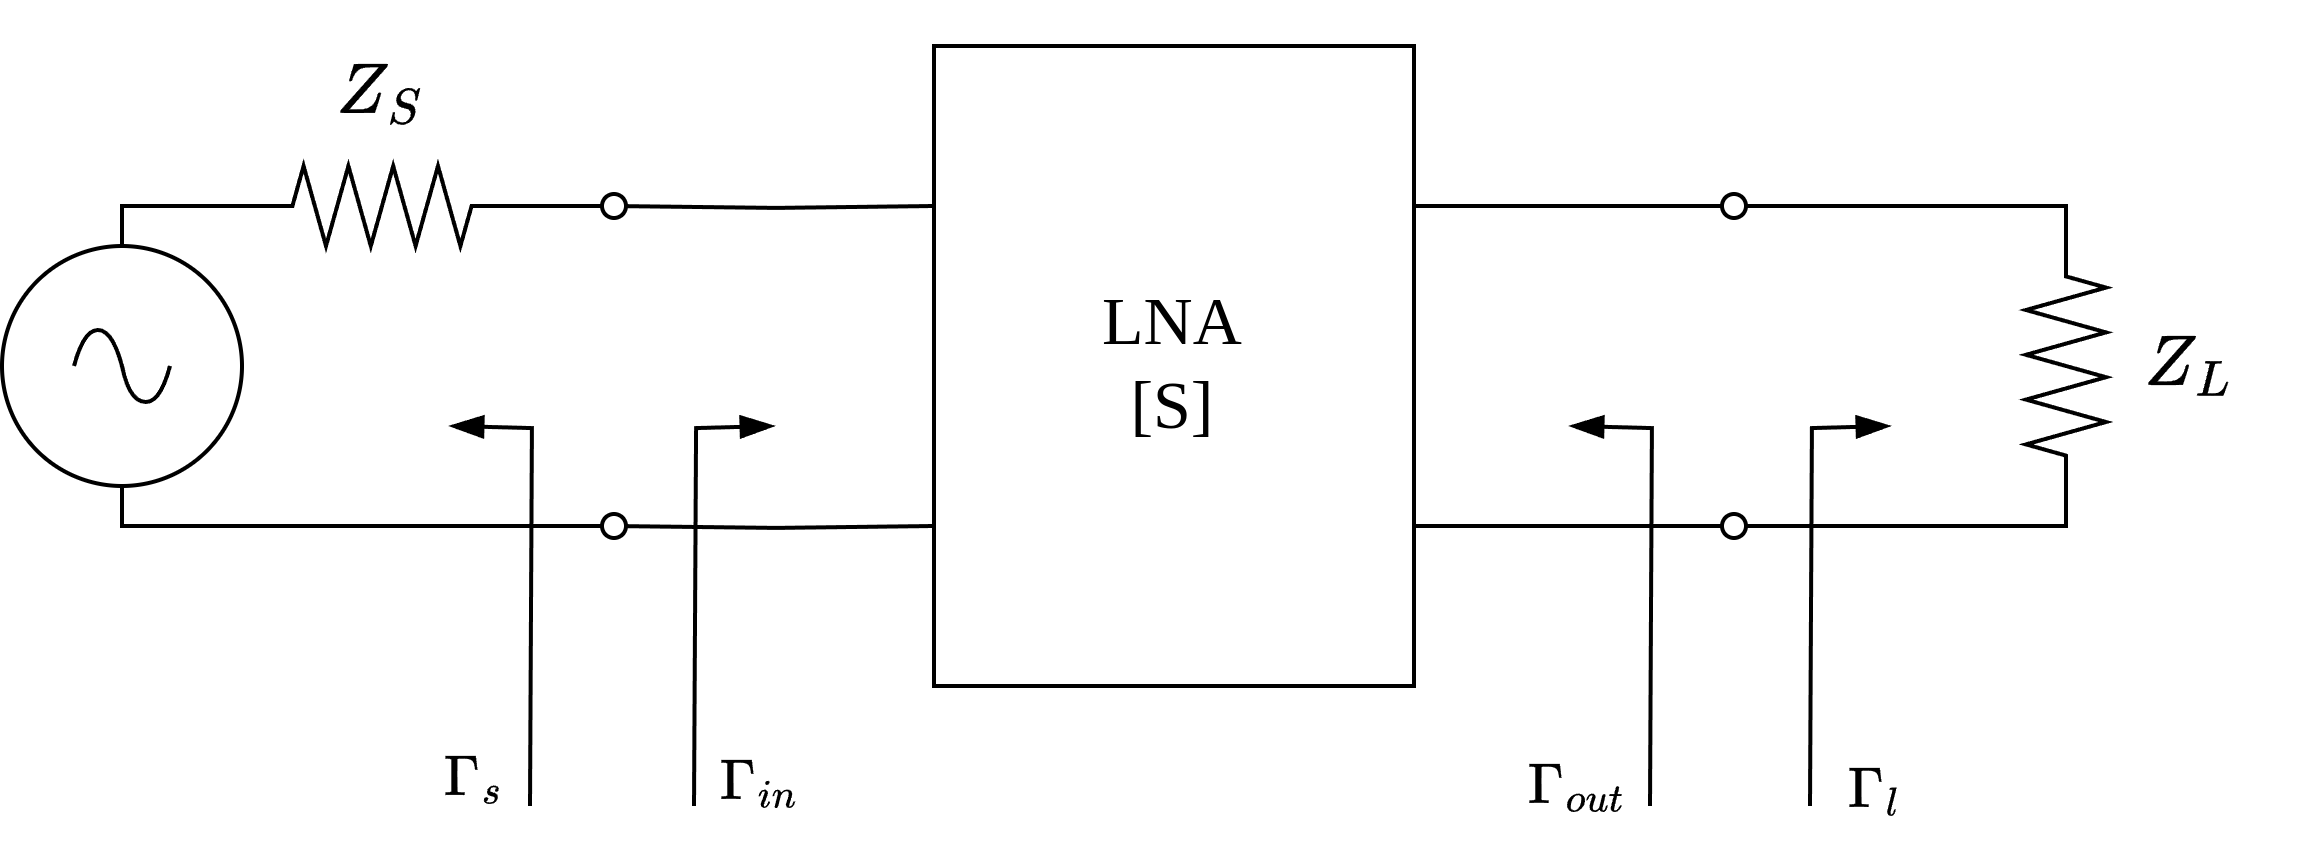

The diagram above was exported from draw.io. Its source (the exported page's mxGraphModel, read from the mxfile embedded in the PNG):
<mxGraphModel dx="983" dy="580" grid="1" gridSize="10" guides="1" tooltips="1" connect="1" arrows="1" fold="1" page="1" pageScale="1" pageWidth="1654" pageHeight="1169" math="1" shadow="0">
  <root>
    <mxCell id="0" />
    <mxCell id="1" parent="0" />
    <mxCell id="HJgZrD-jsfGzbm6kRfsN-1" style="edgeStyle=orthogonalEdgeStyle;rounded=0;orthogonalLoop=1;jettySize=auto;html=1;exitX=1;exitY=0.25;exitDx=0;exitDy=0;entryX=0;entryY=0.25;entryDx=0;entryDy=0;endArrow=none;startFill=0;labelBackgroundColor=none;startArrow=oval;" edge="1" parent="1" target="HJgZrD-jsfGzbm6kRfsN-6">
      <mxGeometry relative="1" as="geometry">
        <mxPoint x="560" y="424" as="sourcePoint" />
      </mxGeometry>
    </mxCell>
    <mxCell id="HJgZrD-jsfGzbm6kRfsN-2" style="edgeStyle=orthogonalEdgeStyle;shape=connector;rounded=0;orthogonalLoop=1;jettySize=auto;html=1;exitX=1;exitY=0.75;exitDx=0;exitDy=0;entryX=0;entryY=0.75;entryDx=0;entryDy=0;strokeColor=default;align=center;verticalAlign=middle;fontFamily=Helvetica;fontSize=11;fontColor=default;labelBackgroundColor=none;startFill=0;endArrow=none;startArrow=oval;" edge="1" parent="1" target="HJgZrD-jsfGzbm6kRfsN-6">
      <mxGeometry relative="1" as="geometry">
        <mxPoint x="560" y="504" as="sourcePoint" />
      </mxGeometry>
    </mxCell>
    <mxCell id="HJgZrD-jsfGzbm6kRfsN-4" style="edgeStyle=orthogonalEdgeStyle;shape=connector;rounded=0;orthogonalLoop=1;jettySize=auto;html=1;exitX=1;exitY=0.25;exitDx=0;exitDy=0;entryX=0;entryY=0.25;entryDx=0;entryDy=0;strokeColor=default;align=center;verticalAlign=middle;fontFamily=Helvetica;fontSize=11;fontColor=default;labelBackgroundColor=none;startFill=0;endArrow=oval;endFill=0;" edge="1" parent="1" source="HJgZrD-jsfGzbm6kRfsN-6">
      <mxGeometry relative="1" as="geometry">
        <mxPoint x="840" y="424" as="targetPoint" />
      </mxGeometry>
    </mxCell>
    <mxCell id="HJgZrD-jsfGzbm6kRfsN-5" style="edgeStyle=orthogonalEdgeStyle;shape=connector;rounded=0;orthogonalLoop=1;jettySize=auto;html=1;exitX=1;exitY=0.75;exitDx=0;exitDy=0;entryX=0;entryY=0.75;entryDx=0;entryDy=0;strokeColor=default;align=center;verticalAlign=middle;fontFamily=Helvetica;fontSize=11;fontColor=default;labelBackgroundColor=none;startFill=0;endArrow=oval;endFill=0;" edge="1" parent="1" source="HJgZrD-jsfGzbm6kRfsN-6">
      <mxGeometry relative="1" as="geometry">
        <mxPoint x="840" y="504" as="targetPoint" />
      </mxGeometry>
    </mxCell>
    <mxCell id="HJgZrD-jsfGzbm6kRfsN-6" value="LNA&lt;div&gt;[S]&lt;/div&gt;" style="rounded=0;whiteSpace=wrap;html=1;fontFamily=Times New Roman;fontSize=17;labelBackgroundColor=none;fillColor=none;" vertex="1" parent="1">
      <mxGeometry x="640" y="384" width="120" height="160" as="geometry" />
    </mxCell>
    <mxCell id="HJgZrD-jsfGzbm6kRfsN-8" style="edgeStyle=orthogonalEdgeStyle;shape=connector;rounded=0;orthogonalLoop=1;jettySize=auto;html=1;exitX=0.5;exitY=1;exitDx=0;exitDy=0;exitPerimeter=0;entryX=0;entryY=0.75;entryDx=0;entryDy=0;strokeColor=default;align=center;verticalAlign=middle;fontFamily=Helvetica;fontSize=11;fontColor=default;labelBackgroundColor=none;startFill=0;endArrow=none;" edge="1" parent="1" source="HJgZrD-jsfGzbm6kRfsN-9">
      <mxGeometry relative="1" as="geometry">
        <Array as="points">
          <mxPoint x="437" y="504" />
        </Array>
        <mxPoint x="557" y="504" as="targetPoint" />
      </mxGeometry>
    </mxCell>
    <mxCell id="HJgZrD-jsfGzbm6kRfsN-9" value="" style="pointerEvents=1;verticalLabelPosition=bottom;shadow=0;dashed=0;align=center;html=1;verticalAlign=top;shape=mxgraph.electrical.signal_sources.source;aspect=fixed;points=[[0.5,0,0],[1,0.5,0],[0.5,1,0],[0,0.5,0]];elSignalType=ac;fontFamily=Helvetica;fontSize=11;fontColor=default;labelBackgroundColor=none;fillColor=none;" vertex="1" parent="1">
      <mxGeometry x="407" y="434" width="60" height="60" as="geometry" />
    </mxCell>
    <mxCell id="HJgZrD-jsfGzbm6kRfsN-10" style="edgeStyle=orthogonalEdgeStyle;shape=connector;rounded=0;orthogonalLoop=1;jettySize=auto;html=1;exitX=1;exitY=0.5;exitDx=0;exitDy=0;exitPerimeter=0;entryX=0;entryY=0.25;entryDx=0;entryDy=0;strokeColor=default;align=center;verticalAlign=middle;fontFamily=Helvetica;fontSize=11;fontColor=default;labelBackgroundColor=none;startFill=0;endArrow=none;" edge="1" parent="1" source="HJgZrD-jsfGzbm6kRfsN-11">
      <mxGeometry relative="1" as="geometry">
        <mxPoint x="557" y="424" as="targetPoint" />
      </mxGeometry>
    </mxCell>
    <mxCell id="HJgZrD-jsfGzbm6kRfsN-11" value="" style="pointerEvents=1;verticalLabelPosition=bottom;shadow=0;dashed=0;align=center;html=1;verticalAlign=top;shape=mxgraph.electrical.resistors.resistor_2;fontFamily=Helvetica;fontSize=11;fontColor=default;labelBackgroundColor=none;" vertex="1" parent="1">
      <mxGeometry x="467" y="414" width="70" height="20" as="geometry" />
    </mxCell>
    <mxCell id="HJgZrD-jsfGzbm6kRfsN-12" style="edgeStyle=orthogonalEdgeStyle;shape=connector;rounded=0;orthogonalLoop=1;jettySize=auto;html=1;exitX=0.5;exitY=0;exitDx=0;exitDy=0;exitPerimeter=0;entryX=0;entryY=0.5;entryDx=0;entryDy=0;entryPerimeter=0;strokeColor=default;align=center;verticalAlign=middle;fontFamily=Helvetica;fontSize=11;fontColor=default;labelBackgroundColor=none;startFill=0;endArrow=none;" edge="1" parent="1" source="HJgZrD-jsfGzbm6kRfsN-9" target="HJgZrD-jsfGzbm6kRfsN-11">
      <mxGeometry relative="1" as="geometry">
        <Array as="points">
          <mxPoint x="437" y="424" />
        </Array>
      </mxGeometry>
    </mxCell>
    <mxCell id="HJgZrD-jsfGzbm6kRfsN-13" style="edgeStyle=orthogonalEdgeStyle;shape=connector;rounded=0;orthogonalLoop=1;jettySize=auto;html=1;exitX=0;exitY=0.5;exitDx=0;exitDy=0;exitPerimeter=0;entryX=1;entryY=0.25;entryDx=0;entryDy=0;strokeColor=default;align=center;verticalAlign=middle;fontFamily=Helvetica;fontSize=11;fontColor=default;labelBackgroundColor=none;startFill=0;endArrow=none;" edge="1" parent="1" source="HJgZrD-jsfGzbm6kRfsN-15">
      <mxGeometry relative="1" as="geometry">
        <Array as="points">
          <mxPoint x="923" y="424" />
        </Array>
        <mxPoint x="843" y="424" as="targetPoint" />
      </mxGeometry>
    </mxCell>
    <mxCell id="HJgZrD-jsfGzbm6kRfsN-14" style="edgeStyle=orthogonalEdgeStyle;shape=connector;rounded=0;orthogonalLoop=1;jettySize=auto;html=1;exitX=1;exitY=0.5;exitDx=0;exitDy=0;exitPerimeter=0;entryX=1;entryY=0.75;entryDx=0;entryDy=0;strokeColor=default;align=center;verticalAlign=middle;fontFamily=Helvetica;fontSize=11;fontColor=default;labelBackgroundColor=none;startFill=0;endArrow=none;" edge="1" parent="1" source="HJgZrD-jsfGzbm6kRfsN-15">
      <mxGeometry relative="1" as="geometry">
        <Array as="points">
          <mxPoint x="923" y="504" />
        </Array>
        <mxPoint x="843" y="504" as="targetPoint" />
      </mxGeometry>
    </mxCell>
    <mxCell id="HJgZrD-jsfGzbm6kRfsN-15" value="" style="pointerEvents=1;verticalLabelPosition=bottom;shadow=0;dashed=0;align=center;html=1;verticalAlign=top;shape=mxgraph.electrical.resistors.resistor_2;fontFamily=Helvetica;fontSize=11;fontColor=default;labelBackgroundColor=none;direction=south;" vertex="1" parent="1">
      <mxGeometry x="913" y="429" width="20" height="70" as="geometry" />
    </mxCell>
    <mxCell id="HJgZrD-jsfGzbm6kRfsN-16" value="$$Z_S$$" style="text;html=1;align=center;verticalAlign=middle;whiteSpace=wrap;rounded=0;fontFamily=Helvetica;fontSize=15;fontColor=default;labelBackgroundColor=none;" vertex="1" parent="1">
      <mxGeometry x="472" y="381" width="60" height="30" as="geometry" />
    </mxCell>
    <mxCell id="HJgZrD-jsfGzbm6kRfsN-17" value="$$Z_L$$" style="text;html=1;align=center;verticalAlign=middle;whiteSpace=wrap;rounded=0;fontFamily=Helvetica;fontSize=15;fontColor=default;labelBackgroundColor=none;" vertex="1" parent="1">
      <mxGeometry x="924" y="449" width="60" height="30" as="geometry" />
    </mxCell>
    <mxCell id="HJgZrD-jsfGzbm6kRfsN-26" value="" style="group" vertex="1" connectable="0" parent="1">
      <mxGeometry x="495" y="479" width="60" height="103" as="geometry" />
    </mxCell>
    <mxCell id="HJgZrD-jsfGzbm6kRfsN-18" value="" style="endArrow=none;html=1;rounded=0;strokeColor=default;align=center;verticalAlign=middle;fontFamily=Helvetica;fontSize=11;fontColor=default;labelBackgroundColor=none;edgeStyle=orthogonalEdgeStyle;startArrow=blockThin;startFill=1;" edge="1" parent="HJgZrD-jsfGzbm6kRfsN-26">
      <mxGeometry width="50" height="50" relative="1" as="geometry">
        <mxPoint x="24" as="sourcePoint" />
        <mxPoint x="44" y="95" as="targetPoint" />
      </mxGeometry>
    </mxCell>
    <mxCell id="HJgZrD-jsfGzbm6kRfsN-22" value="$$\Gamma_s$$" style="text;html=1;align=center;verticalAlign=middle;whiteSpace=wrap;rounded=0;fontFamily=Helvetica;fontSize=12;fontColor=default;labelBackgroundColor=none;" vertex="1" parent="HJgZrD-jsfGzbm6kRfsN-26">
      <mxGeometry y="73" width="60" height="30" as="geometry" />
    </mxCell>
    <mxCell id="HJgZrD-jsfGzbm6kRfsN-27" value="" style="group" vertex="1" connectable="0" parent="1">
      <mxGeometry x="567" y="479" width="60" height="104" as="geometry" />
    </mxCell>
    <mxCell id="HJgZrD-jsfGzbm6kRfsN-19" value="" style="endArrow=none;html=1;rounded=0;strokeColor=default;align=center;verticalAlign=middle;fontFamily=Helvetica;fontSize=11;fontColor=default;labelBackgroundColor=none;edgeStyle=orthogonalEdgeStyle;startArrow=blockThin;startFill=1;" edge="1" parent="HJgZrD-jsfGzbm6kRfsN-27">
      <mxGeometry width="50" height="50" relative="1" as="geometry">
        <mxPoint x="32.999999999999545" as="sourcePoint" />
        <mxPoint x="13" y="95" as="targetPoint" />
      </mxGeometry>
    </mxCell>
    <mxCell id="HJgZrD-jsfGzbm6kRfsN-23" value="$$\Gamma_{in}$$" style="text;html=1;align=center;verticalAlign=middle;whiteSpace=wrap;rounded=0;fontFamily=Helvetica;fontSize=12;fontColor=default;labelBackgroundColor=none;" vertex="1" parent="HJgZrD-jsfGzbm6kRfsN-27">
      <mxGeometry y="74" width="60" height="30" as="geometry" />
    </mxCell>
    <mxCell id="HJgZrD-jsfGzbm6kRfsN-28" value="" style="group" vertex="1" connectable="0" parent="1">
      <mxGeometry x="846" y="479" width="60" height="106" as="geometry" />
    </mxCell>
    <mxCell id="HJgZrD-jsfGzbm6kRfsN-21" value="" style="endArrow=none;html=1;rounded=0;strokeColor=default;align=center;verticalAlign=middle;fontFamily=Helvetica;fontSize=11;fontColor=default;labelBackgroundColor=none;edgeStyle=orthogonalEdgeStyle;startArrow=blockThin;startFill=1;" edge="1" parent="HJgZrD-jsfGzbm6kRfsN-28">
      <mxGeometry width="50" height="50" relative="1" as="geometry">
        <mxPoint x="32.999999999999545" as="sourcePoint" />
        <mxPoint x="13" y="95" as="targetPoint" />
      </mxGeometry>
    </mxCell>
    <mxCell id="HJgZrD-jsfGzbm6kRfsN-25" value="$$\Gamma_{l}$$" style="text;html=1;align=center;verticalAlign=middle;whiteSpace=wrap;rounded=0;fontFamily=Helvetica;fontSize=12;fontColor=default;labelBackgroundColor=none;" vertex="1" parent="HJgZrD-jsfGzbm6kRfsN-28">
      <mxGeometry y="76" width="60" height="30" as="geometry" />
    </mxCell>
    <mxCell id="HJgZrD-jsfGzbm6kRfsN-29" value="" style="group" vertex="1" connectable="0" parent="1">
      <mxGeometry x="771" y="479" width="60" height="105" as="geometry" />
    </mxCell>
    <mxCell id="HJgZrD-jsfGzbm6kRfsN-20" value="" style="endArrow=none;html=1;rounded=0;strokeColor=default;align=center;verticalAlign=middle;fontFamily=Helvetica;fontSize=11;fontColor=default;labelBackgroundColor=none;edgeStyle=orthogonalEdgeStyle;startArrow=blockThin;startFill=1;" edge="1" parent="HJgZrD-jsfGzbm6kRfsN-29">
      <mxGeometry width="50" height="50" relative="1" as="geometry">
        <mxPoint x="28" as="sourcePoint" />
        <mxPoint x="48" y="95" as="targetPoint" />
      </mxGeometry>
    </mxCell>
    <mxCell id="HJgZrD-jsfGzbm6kRfsN-24" value="$$\Gamma_{out}$$" style="text;html=1;align=center;verticalAlign=middle;whiteSpace=wrap;rounded=0;fontFamily=Helvetica;fontSize=12;fontColor=default;labelBackgroundColor=none;" vertex="1" parent="HJgZrD-jsfGzbm6kRfsN-29">
      <mxGeometry y="75" width="60" height="30" as="geometry" />
    </mxCell>
  </root>
</mxGraphModel>